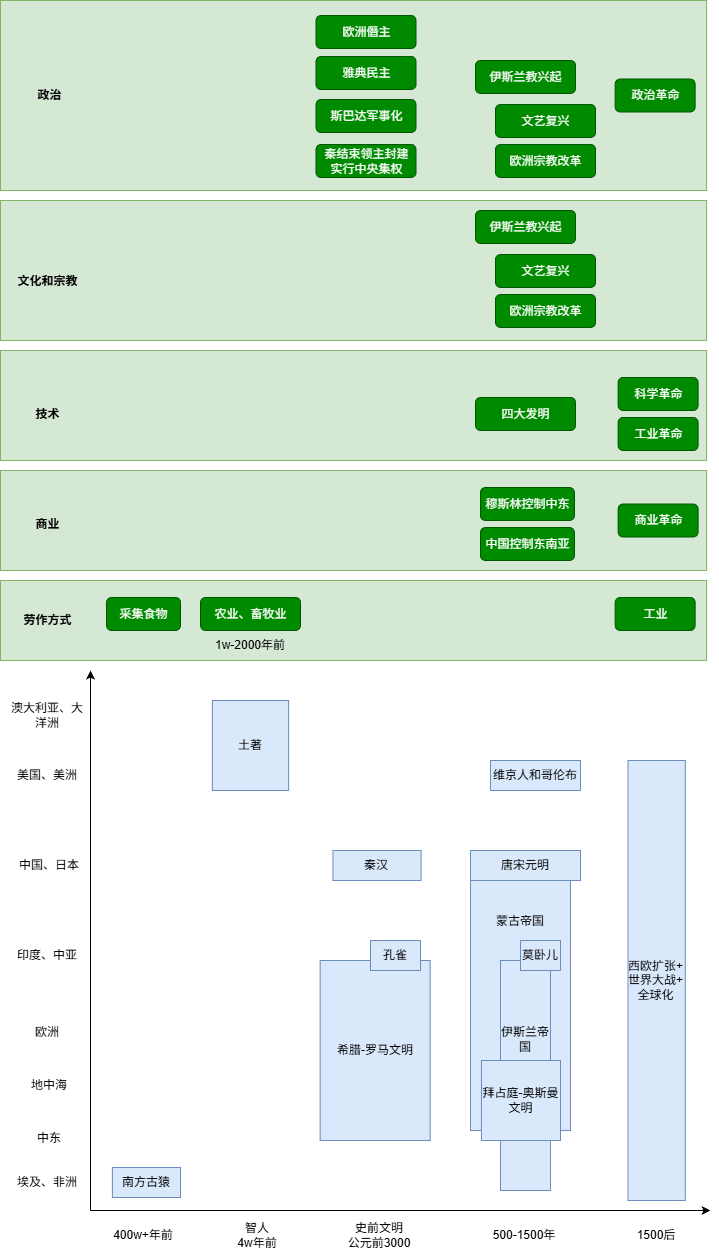

The diagram above was exported from draw.io. Its source (the exported page's mxGraphModel, read from the mxfile embedded in the PNG):
<mxGraphModel dx="888" dy="1340" grid="1" gridSize="10" guides="1" tooltips="1" connect="1" arrows="1" fold="1" page="1" pageScale="1" pageWidth="1169" pageHeight="827" math="0" shadow="0">
  <root>
    <mxCell id="0" />
    <mxCell id="1" parent="0" />
    <mxCell id="119" value="" style="endArrow=classic;html=1;" parent="1" edge="1">
      <mxGeometry width="50" height="50" relative="1" as="geometry">
        <mxPoint x="120" y="570" as="sourcePoint" />
        <mxPoint x="120" y="30" as="targetPoint" />
      </mxGeometry>
    </mxCell>
    <mxCell id="120" value="" style="endArrow=classic;html=1;" parent="1" edge="1">
      <mxGeometry width="50" height="50" relative="1" as="geometry">
        <mxPoint x="120" y="570" as="sourcePoint" />
        <mxPoint x="740" y="570" as="targetPoint" />
      </mxGeometry>
    </mxCell>
    <mxCell id="121" value="400w+年前" style="text;html=1;strokeColor=none;fillColor=none;align=center;verticalAlign=middle;whiteSpace=wrap;rounded=0;" parent="1" vertex="1">
      <mxGeometry x="136.25" y="580" width="73.75" height="30" as="geometry" />
    </mxCell>
    <mxCell id="122" value="史前文明&lt;div&gt;公元前3000&lt;/div&gt;" style="text;html=1;strokeColor=none;fillColor=none;align=center;verticalAlign=middle;whiteSpace=wrap;rounded=0;" parent="1" vertex="1">
      <mxGeometry x="371.75" y="580" width="73.75" height="30" as="geometry" />
    </mxCell>
    <mxCell id="129" value="埃及、非洲" style="text;html=1;strokeColor=none;fillColor=none;align=center;verticalAlign=middle;whiteSpace=wrap;rounded=0;" parent="1" vertex="1">
      <mxGeometry x="40" y="527" width="73.75" height="30" as="geometry" />
    </mxCell>
    <mxCell id="130" value="地中海" style="text;html=1;strokeColor=none;fillColor=none;align=center;verticalAlign=middle;whiteSpace=wrap;rounded=0;" parent="1" vertex="1">
      <mxGeometry x="41.88" y="430" width="73.75" height="30" as="geometry" />
    </mxCell>
    <mxCell id="131" value="欧洲" style="text;html=1;strokeColor=none;fillColor=none;align=center;verticalAlign=middle;whiteSpace=wrap;rounded=0;" parent="1" vertex="1">
      <mxGeometry x="40" y="377" width="73.75" height="30" as="geometry" />
    </mxCell>
    <mxCell id="133" value="500-1500年" style="text;html=1;strokeColor=none;fillColor=none;align=center;verticalAlign=middle;whiteSpace=wrap;rounded=0;" parent="1" vertex="1">
      <mxGeometry x="499" y="580" width="110" height="30" as="geometry" />
    </mxCell>
    <mxCell id="138" value="1500后" style="text;html=1;strokeColor=none;fillColor=none;align=center;verticalAlign=middle;whiteSpace=wrap;rounded=0;" parent="1" vertex="1">
      <mxGeometry x="652.25" y="580" width="67.75" height="30" as="geometry" />
    </mxCell>
    <mxCell id="160" value="希腊-罗马文明" style="text;html=1;strokeColor=#6c8ebf;fillColor=#dae8fc;align=center;verticalAlign=middle;whiteSpace=wrap;rounded=0;" parent="1" vertex="1">
      <mxGeometry x="349.63" y="320" width="110" height="180" as="geometry" />
    </mxCell>
    <mxCell id="164" value="" style="rounded=0;html=1;align=center;verticalAlign=middle;fontStyle=0;fontSize=12;sketch=0;shadow=0;fillColor=#d5e8d4;strokeColor=#82b366;" parent="1" vertex="1">
      <mxGeometry x="30" y="-60" width="706.12" height="80" as="geometry" />
    </mxCell>
    <mxCell id="166" value="劳作方式" style="fillColor=none;strokeColor=none;html=1;fontColor=#000000;align=center;verticalAlign=middle;fontStyle=1;fontSize=12;shadow=0;" parent="1" vertex="1">
      <mxGeometry x="33.879999999999995" y="-36.49999999999994" width="86" height="33" as="geometry" />
    </mxCell>
    <mxCell id="168" value="农业、畜牧业" style="rounded=1;fillColor=#008a00;strokeColor=#005700;html=1;align=center;verticalAlign=middle;fontStyle=0;fontSize=12;sketch=0;shadow=0;fontColor=#ffffff;" parent="1" vertex="1">
      <mxGeometry x="230" y="-43" width="100" height="33" as="geometry" />
    </mxCell>
    <mxCell id="169" value="工业" style="rounded=1;fillColor=#008a00;strokeColor=#005700;html=1;align=center;verticalAlign=middle;fontStyle=0;fontSize=12;sketch=0;shadow=0;fontColor=#ffffff;" parent="1" vertex="1">
      <mxGeometry x="644.6500000000001" y="-43" width="80" height="33" as="geometry" />
    </mxCell>
    <mxCell id="174" value="印度、中亚" style="text;html=1;strokeColor=none;fillColor=none;align=center;verticalAlign=middle;whiteSpace=wrap;rounded=0;" vertex="1" parent="1">
      <mxGeometry x="40" y="300" width="73.75" height="30" as="geometry" />
    </mxCell>
    <mxCell id="176" value="中东" style="text;html=1;strokeColor=none;fillColor=none;align=center;verticalAlign=middle;whiteSpace=wrap;rounded=0;" vertex="1" parent="1">
      <mxGeometry x="41.88" y="483" width="73.75" height="30" as="geometry" />
    </mxCell>
    <mxCell id="177" value="美国、美洲" style="text;html=1;strokeColor=none;fillColor=none;align=center;verticalAlign=middle;whiteSpace=wrap;rounded=0;" vertex="1" parent="1">
      <mxGeometry x="40" y="120" width="73.75" height="30" as="geometry" />
    </mxCell>
    <mxCell id="178" value="中国、日本" style="text;html=1;strokeColor=none;fillColor=none;align=center;verticalAlign=middle;whiteSpace=wrap;rounded=0;" vertex="1" parent="1">
      <mxGeometry x="41.88" y="210" width="73.75" height="30" as="geometry" />
    </mxCell>
    <mxCell id="179" value="智人&lt;div&gt;4w年前&lt;/div&gt;" style="text;html=1;strokeColor=none;fillColor=none;align=center;verticalAlign=middle;whiteSpace=wrap;rounded=0;" vertex="1" parent="1">
      <mxGeometry x="250" y="580" width="73.75" height="30" as="geometry" />
    </mxCell>
    <mxCell id="180" value="南方古猿" style="text;html=1;strokeColor=#6c8ebf;fillColor=#dae8fc;align=center;verticalAlign=middle;whiteSpace=wrap;rounded=0;" vertex="1" parent="1">
      <mxGeometry x="141.88" y="527" width="68.12" height="30" as="geometry" />
    </mxCell>
    <mxCell id="181" value="采集食物" style="rounded=1;fillColor=#008a00;strokeColor=#005700;html=1;align=center;verticalAlign=middle;fontStyle=0;fontSize=12;sketch=0;shadow=0;fontColor=#ffffff;" vertex="1" parent="1">
      <mxGeometry x="136" y="-43" width="74" height="33" as="geometry" />
    </mxCell>
    <mxCell id="182" value="1w-2000年前" style="text;html=1;strokeColor=none;fillColor=none;align=center;verticalAlign=middle;whiteSpace=wrap;rounded=0;" vertex="1" parent="1">
      <mxGeometry x="243.13" y="-10" width="73.75" height="30" as="geometry" />
    </mxCell>
    <mxCell id="183" value="" style="rounded=0;html=1;align=center;verticalAlign=middle;fontStyle=0;fontSize=12;sketch=0;shadow=0;fillColor=#d5e8d4;strokeColor=#82b366;" vertex="1" parent="1">
      <mxGeometry x="30" y="-170" width="706.12" height="100" as="geometry" />
    </mxCell>
    <mxCell id="184" value="商业" style="fillColor=none;strokeColor=none;html=1;fontColor=#000000;align=center;verticalAlign=middle;fontStyle=1;fontSize=12;shadow=0;" vertex="1" parent="1">
      <mxGeometry x="33.879999999999995" y="-132.99999999999994" width="86" height="33" as="geometry" />
    </mxCell>
    <mxCell id="186" value="商业革命" style="rounded=1;fillColor=#008a00;strokeColor=#005700;html=1;align=center;verticalAlign=middle;fontStyle=0;fontSize=12;sketch=0;shadow=0;fontColor=#ffffff;" vertex="1" parent="1">
      <mxGeometry x="647.5900000000001" y="-136.5" width="80" height="33" as="geometry" />
    </mxCell>
    <mxCell id="189" value="" style="rounded=0;html=1;align=center;verticalAlign=middle;fontStyle=0;fontSize=12;sketch=0;shadow=0;fillColor=#d5e8d4;strokeColor=#82b366;" vertex="1" parent="1">
      <mxGeometry x="30" y="-290" width="706.12" height="110" as="geometry" />
    </mxCell>
    <mxCell id="190" value="技术" style="fillColor=none;strokeColor=none;html=1;fontColor=#000000;align=center;verticalAlign=middle;fontStyle=1;fontSize=12;shadow=0;" vertex="1" parent="1">
      <mxGeometry x="33.879999999999995" y="-242.99999999999994" width="86" height="33" as="geometry" />
    </mxCell>
    <mxCell id="192" value="科学革命" style="rounded=1;fillColor=#008a00;strokeColor=#005700;html=1;align=center;verticalAlign=middle;fontStyle=0;fontSize=12;sketch=0;shadow=0;fontColor=#ffffff;" vertex="1" parent="1">
      <mxGeometry x="647.5900000000001" y="-263" width="80" height="33" as="geometry" />
    </mxCell>
    <mxCell id="195" value="" style="rounded=0;html=1;align=center;verticalAlign=middle;fontStyle=0;fontSize=12;sketch=0;shadow=0;fillColor=#d5e8d4;strokeColor=#82b366;" vertex="1" parent="1">
      <mxGeometry x="30" y="-440" width="706.12" height="140" as="geometry" />
    </mxCell>
    <mxCell id="196" value="文化和宗教" style="fillColor=none;strokeColor=none;html=1;fontColor=#000000;align=center;verticalAlign=middle;fontStyle=1;fontSize=12;shadow=0;" vertex="1" parent="1">
      <mxGeometry x="33.879999999999995" y="-375.99999999999994" width="86" height="33" as="geometry" />
    </mxCell>
    <mxCell id="197" value="伊斯兰教兴起" style="rounded=1;fillColor=#008a00;strokeColor=#005700;html=1;align=center;verticalAlign=middle;fontStyle=0;fontSize=12;sketch=0;shadow=0;fontColor=#ffffff;" vertex="1" parent="1">
      <mxGeometry x="505" y="-430" width="100" height="33" as="geometry" />
    </mxCell>
    <mxCell id="201" value="秦汉" style="text;html=1;strokeColor=#6c8ebf;fillColor=#dae8fc;align=center;verticalAlign=middle;whiteSpace=wrap;rounded=0;" vertex="1" parent="1">
      <mxGeometry x="362.45" y="210" width="88.12" height="30" as="geometry" />
    </mxCell>
    <mxCell id="202" value="澳大利亚、大洋洲" style="text;html=1;strokeColor=none;fillColor=none;align=center;verticalAlign=middle;whiteSpace=wrap;rounded=0;" vertex="1" parent="1">
      <mxGeometry x="40" y="60" width="73.75" height="30" as="geometry" />
    </mxCell>
    <mxCell id="203" value="蒙古帝国&lt;div&gt;&lt;br&gt;&lt;/div&gt;&lt;div&gt;&lt;br&gt;&lt;/div&gt;&lt;div&gt;&lt;br&gt;&lt;/div&gt;&lt;div&gt;&lt;br&gt;&lt;/div&gt;&lt;div&gt;&lt;br&gt;&lt;/div&gt;&lt;div&gt;&lt;br&gt;&lt;/div&gt;&lt;div&gt;&lt;br&gt;&lt;/div&gt;&lt;div&gt;&lt;br&gt;&lt;/div&gt;&lt;div&gt;&lt;br&gt;&lt;/div&gt;&lt;div&gt;&lt;br&gt;&lt;/div&gt;&lt;div&gt;&lt;br&gt;&lt;/div&gt;" style="text;html=1;strokeColor=#6c8ebf;fillColor=#dae8fc;align=center;verticalAlign=middle;whiteSpace=wrap;rounded=0;" vertex="1" parent="1">
      <mxGeometry x="500" y="230" width="100" height="260" as="geometry" />
    </mxCell>
    <mxCell id="205" value="唐宋元明" style="text;html=1;strokeColor=#6c8ebf;fillColor=#dae8fc;align=center;verticalAlign=middle;whiteSpace=wrap;rounded=0;" vertex="1" parent="1">
      <mxGeometry x="500" y="210" width="110" height="30" as="geometry" />
    </mxCell>
    <mxCell id="207" value="维京人和哥伦布" style="text;html=1;strokeColor=#6c8ebf;fillColor=#dae8fc;align=center;verticalAlign=middle;whiteSpace=wrap;rounded=0;" vertex="1" parent="1">
      <mxGeometry x="520" y="120" width="90" height="30" as="geometry" />
    </mxCell>
    <mxCell id="208" value="土著" style="text;html=1;strokeColor=#6c8ebf;fillColor=#dae8fc;align=center;verticalAlign=middle;whiteSpace=wrap;rounded=0;" vertex="1" parent="1">
      <mxGeometry x="241.88" y="60" width="76.25" height="90" as="geometry" />
    </mxCell>
    <mxCell id="209" value="四大发明" style="rounded=1;fillColor=#008a00;strokeColor=#005700;html=1;align=center;verticalAlign=middle;fontStyle=0;fontSize=12;sketch=0;shadow=0;fontColor=#ffffff;" vertex="1" parent="1">
      <mxGeometry x="505" y="-243" width="100" height="33" as="geometry" />
    </mxCell>
    <mxCell id="210" value="穆斯林控制中东" style="rounded=1;fillColor=#008a00;strokeColor=#005700;html=1;align=center;verticalAlign=middle;fontStyle=0;fontSize=12;sketch=0;shadow=0;fontColor=#ffffff;" vertex="1" parent="1">
      <mxGeometry x="509.94" y="-153" width="94" height="33" as="geometry" />
    </mxCell>
    <mxCell id="211" value="中国控制东南亚" style="rounded=1;fillColor=#008a00;strokeColor=#005700;html=1;align=center;verticalAlign=middle;fontStyle=0;fontSize=12;sketch=0;shadow=0;fontColor=#ffffff;" vertex="1" parent="1">
      <mxGeometry x="509.94" y="-113" width="94" height="33" as="geometry" />
    </mxCell>
    <mxCell id="214" value="伊斯兰帝国&lt;div&gt;&lt;br&gt;&lt;/div&gt;&lt;div&gt;&lt;br&gt;&lt;/div&gt;&lt;div&gt;&lt;br&gt;&lt;/div&gt;&lt;div&gt;&lt;br&gt;&lt;/div&gt;&lt;div&gt;&lt;br&gt;&lt;/div&gt;" style="text;html=1;strokeColor=#6c8ebf;fillColor=#dae8fc;align=center;verticalAlign=middle;whiteSpace=wrap;rounded=0;" vertex="1" parent="1">
      <mxGeometry x="530" y="320" width="50" height="230" as="geometry" />
    </mxCell>
    <mxCell id="215" value="文艺复兴" style="rounded=1;fillColor=#008a00;strokeColor=#005700;html=1;align=center;verticalAlign=middle;fontStyle=0;fontSize=12;sketch=0;shadow=0;fontColor=#ffffff;" vertex="1" parent="1">
      <mxGeometry x="525.03" y="-386" width="100" height="33" as="geometry" />
    </mxCell>
    <mxCell id="216" value="欧洲宗教改革" style="rounded=1;fillColor=#008a00;strokeColor=#005700;html=1;align=center;verticalAlign=middle;fontStyle=0;fontSize=12;sketch=0;shadow=0;fontColor=#ffffff;" vertex="1" parent="1">
      <mxGeometry x="525.03" y="-346" width="100" height="33" as="geometry" />
    </mxCell>
    <mxCell id="217" value="西欧扩张+&lt;div&gt;世界大战+&lt;div&gt;全球化&lt;/div&gt;&lt;/div&gt;" style="text;html=1;strokeColor=#6c8ebf;fillColor=#dae8fc;align=center;verticalAlign=middle;whiteSpace=wrap;rounded=0;" vertex="1" parent="1">
      <mxGeometry x="657.48" y="120" width="57.28" height="440" as="geometry" />
    </mxCell>
    <mxCell id="218" value="工业革命" style="rounded=1;fillColor=#008a00;strokeColor=#005700;html=1;align=center;verticalAlign=middle;fontStyle=0;fontSize=12;sketch=0;shadow=0;fontColor=#ffffff;" vertex="1" parent="1">
      <mxGeometry x="647.5900000000001" y="-223" width="80" height="33" as="geometry" />
    </mxCell>
    <mxCell id="219" value="" style="rounded=0;html=1;align=center;verticalAlign=middle;fontStyle=0;fontSize=12;sketch=0;shadow=0;fillColor=#d5e8d4;strokeColor=#82b366;" vertex="1" parent="1">
      <mxGeometry x="30" y="-640" width="706.12" height="190" as="geometry" />
    </mxCell>
    <mxCell id="220" value="政治" style="fillColor=none;strokeColor=none;html=1;fontColor=#000000;align=center;verticalAlign=middle;fontStyle=1;fontSize=12;shadow=0;" vertex="1" parent="1">
      <mxGeometry x="35.76" y="-561.5" width="86" height="33" as="geometry" />
    </mxCell>
    <mxCell id="221" value="伊斯兰教兴起" style="rounded=1;fillColor=#008a00;strokeColor=#005700;html=1;align=center;verticalAlign=middle;fontStyle=0;fontSize=12;sketch=0;shadow=0;fontColor=#ffffff;" vertex="1" parent="1">
      <mxGeometry x="505" y="-580" width="100" height="33" as="geometry" />
    </mxCell>
    <mxCell id="222" value="政治革命" style="rounded=1;fillColor=#008a00;strokeColor=#005700;html=1;align=center;verticalAlign=middle;fontStyle=0;fontSize=12;sketch=0;shadow=0;fontColor=#ffffff;" vertex="1" parent="1">
      <mxGeometry x="644.6500000000001" y="-561.5" width="80" height="33" as="geometry" />
    </mxCell>
    <mxCell id="223" value="文艺复兴" style="rounded=1;fillColor=#008a00;strokeColor=#005700;html=1;align=center;verticalAlign=middle;fontStyle=0;fontSize=12;sketch=0;shadow=0;fontColor=#ffffff;" vertex="1" parent="1">
      <mxGeometry x="525.03" y="-536" width="100" height="33" as="geometry" />
    </mxCell>
    <mxCell id="224" value="欧洲宗教改革" style="rounded=1;fillColor=#008a00;strokeColor=#005700;html=1;align=center;verticalAlign=middle;fontStyle=0;fontSize=12;sketch=0;shadow=0;fontColor=#ffffff;" vertex="1" parent="1">
      <mxGeometry x="525.03" y="-496" width="100" height="33" as="geometry" />
    </mxCell>
    <mxCell id="225" value="欧洲僭主" style="rounded=1;fillColor=#008a00;strokeColor=#005700;html=1;align=center;verticalAlign=middle;fontStyle=0;fontSize=12;sketch=0;shadow=0;fontColor=#ffffff;" vertex="1" parent="1">
      <mxGeometry x="345.5" y="-625" width="100" height="33" as="geometry" />
    </mxCell>
    <mxCell id="226" value="雅典民主" style="rounded=1;fillColor=#008a00;strokeColor=#005700;html=1;align=center;verticalAlign=middle;fontStyle=0;fontSize=12;sketch=0;shadow=0;fontColor=#ffffff;" vertex="1" parent="1">
      <mxGeometry x="345.5" y="-584" width="100" height="33" as="geometry" />
    </mxCell>
    <mxCell id="227" value="斯巴达军事化" style="rounded=1;fillColor=#008a00;strokeColor=#005700;html=1;align=center;verticalAlign=middle;fontStyle=0;fontSize=12;sketch=0;shadow=0;fontColor=#ffffff;" vertex="1" parent="1">
      <mxGeometry x="345.5" y="-541" width="100" height="33" as="geometry" />
    </mxCell>
    <mxCell id="228" value="&lt;font style=&quot;color: rgb(255, 255, 255);&quot;&gt;秦结束领主封建&lt;/font&gt;&lt;div&gt;&lt;font style=&quot;color: rgb(255, 255, 255);&quot;&gt;实行中央集权&lt;/font&gt;&lt;/div&gt;" style="rounded=1;fillColor=#008a00;strokeColor=#005700;html=1;align=center;verticalAlign=middle;fontStyle=0;fontSize=12;sketch=0;shadow=0;fontColor=#ffffff;" vertex="1" parent="1">
      <mxGeometry x="345.5" y="-496" width="100" height="33" as="geometry" />
    </mxCell>
    <mxCell id="229" value="孔雀" style="text;html=1;strokeColor=#6c8ebf;fillColor=#dae8fc;align=center;verticalAlign=middle;whiteSpace=wrap;rounded=0;" vertex="1" parent="1">
      <mxGeometry x="400" y="300" width="50" height="30" as="geometry" />
    </mxCell>
    <mxCell id="204" value="拜占庭-奥斯曼文明" style="text;html=1;strokeColor=#6c8ebf;fillColor=#dae8fc;align=center;verticalAlign=middle;whiteSpace=wrap;rounded=0;" vertex="1" parent="1">
      <mxGeometry x="510.94" y="420" width="79.06" height="80" as="geometry" />
    </mxCell>
    <mxCell id="212" value="莫卧儿" style="text;html=1;strokeColor=#6c8ebf;fillColor=#dae8fc;align=center;verticalAlign=middle;whiteSpace=wrap;rounded=0;" vertex="1" parent="1">
      <mxGeometry x="550" y="300" width="40" height="30" as="geometry" />
    </mxCell>
  </root>
</mxGraphModel>